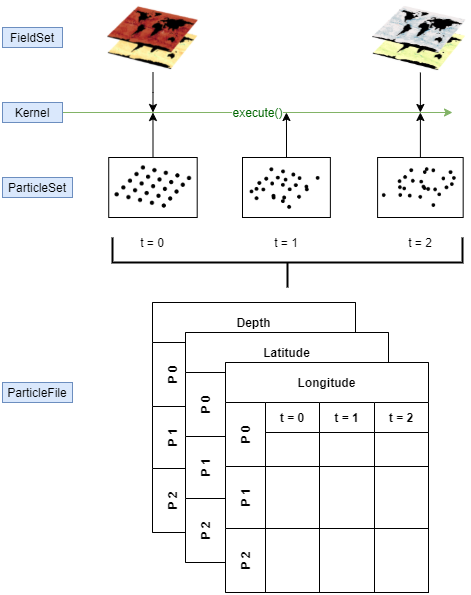

The diagram above was exported from draw.io. Its source (the exported page's mxGraphModel, read from the mxfile embedded in the PNG):
<mxGraphModel dx="1422" dy="762" grid="1" gridSize="10" guides="1" tooltips="1" connect="1" arrows="1" fold="1" page="1" pageScale="1" pageWidth="827" pageHeight="1169" math="0" shadow="0">
  <root>
    <mxCell id="0" />
    <mxCell id="1" parent="0" />
    <mxCell id="ZKtt7pXRlVkyNbNoVnik-257" style="edgeStyle=orthogonalEdgeStyle;rounded=0;orthogonalLoop=1;jettySize=auto;html=1;fontSize=12;fontColor=#006600;" parent="1" source="ZKtt7pXRlVkyNbNoVnik-8" edge="1">
      <mxGeometry relative="1" as="geometry">
        <mxPoint x="373.93499999999995" y="410" as="targetPoint" />
      </mxGeometry>
    </mxCell>
    <mxCell id="ZKtt7pXRlVkyNbNoVnik-256" style="edgeStyle=orthogonalEdgeStyle;rounded=0;orthogonalLoop=1;jettySize=auto;html=1;fontSize=12;fontColor=#006600;" parent="1" source="ZKtt7pXRlVkyNbNoVnik-1" edge="1">
      <mxGeometry relative="1" as="geometry">
        <mxPoint x="240.4699999999998" y="410" as="targetPoint" />
      </mxGeometry>
    </mxCell>
    <mxCell id="ZKtt7pXRlVkyNbNoVnik-1" value="" style="shape=image;verticalLabelPosition=bottom;labelBackgroundColor=#ffffff;verticalAlign=top;aspect=fixed;imageAspect=0;image=data:image/png,(base64 omitted: 24900 chars);" parent="1" vertex="1">
      <mxGeometry x="193.12" y="300" width="94.7" height="70" as="geometry" />
    </mxCell>
    <mxCell id="ZKtt7pXRlVkyNbNoVnik-259" style="edgeStyle=orthogonalEdgeStyle;rounded=0;orthogonalLoop=1;jettySize=auto;html=1;fontSize=12;fontColor=#006600;" parent="1" source="ZKtt7pXRlVkyNbNoVnik-2" edge="1">
      <mxGeometry relative="1" as="geometry">
        <mxPoint x="507.8800000000001" y="410" as="targetPoint" />
      </mxGeometry>
    </mxCell>
    <mxCell id="ZKtt7pXRlVkyNbNoVnik-2" value="" style="shape=image;verticalLabelPosition=bottom;labelBackgroundColor=#ffffff;verticalAlign=top;aspect=fixed;imageAspect=0;image=data:image/png,(base64 omitted: 22056 chars);" parent="1" vertex="1">
      <mxGeometry x="460" y="300" width="95.76" height="70" as="geometry" />
    </mxCell>
    <mxCell id="ZKtt7pXRlVkyNbNoVnik-3" value="FieldSet" style="text;html=1;strokeColor=#6c8ebf;fillColor=#dae8fc;align=center;verticalAlign=middle;whiteSpace=wrap;rounded=0;" parent="1" vertex="1">
      <mxGeometry x="90" y="325" width="60" height="20" as="geometry" />
    </mxCell>
    <mxCell id="ZKtt7pXRlVkyNbNoVnik-7" value="ParticleSet" style="text;html=1;strokeColor=#6c8ebf;fillColor=#dae8fc;align=center;verticalAlign=middle;whiteSpace=wrap;rounded=0;" parent="1" vertex="1">
      <mxGeometry x="90" y="475" width="70" height="20" as="geometry" />
    </mxCell>
    <mxCell id="ZKtt7pXRlVkyNbNoVnik-8" value="" style="shape=image;verticalLabelPosition=bottom;labelBackgroundColor=#ffffff;verticalAlign=top;aspect=fixed;imageAspect=0;image=data:image/png,(base64 omitted: 4068 chars);imageBorder=#000000;" parent="1" vertex="1">
      <mxGeometry x="330" y="455" width="87.87" height="60" as="geometry" />
    </mxCell>
    <mxCell id="ZKtt7pXRlVkyNbNoVnik-258" style="edgeStyle=orthogonalEdgeStyle;rounded=0;orthogonalLoop=1;jettySize=auto;html=1;fontSize=12;fontColor=#006600;" parent="1" source="ZKtt7pXRlVkyNbNoVnik-9" edge="1">
      <mxGeometry relative="1" as="geometry">
        <mxPoint x="507.8799999999999" y="410" as="targetPoint" />
      </mxGeometry>
    </mxCell>
    <mxCell id="ZKtt7pXRlVkyNbNoVnik-9" value="" style="shape=image;verticalLabelPosition=bottom;labelBackgroundColor=#ffffff;verticalAlign=top;aspect=fixed;imageAspect=0;image=data:image/png,(base64 omitted: 4188 chars);imageBorder=#000000;" parent="1" vertex="1">
      <mxGeometry x="465.09" y="455" width="85.58" height="60" as="geometry" />
    </mxCell>
    <mxCell id="ZKtt7pXRlVkyNbNoVnik-250" value="ParticleFile" style="text;html=1;strokeColor=#6c8ebf;fillColor=#dae8fc;align=center;verticalAlign=middle;whiteSpace=wrap;rounded=0;" parent="1" vertex="1">
      <mxGeometry x="90" y="680" width="70" height="20" as="geometry" />
    </mxCell>
    <mxCell id="ZKtt7pXRlVkyNbNoVnik-255" style="edgeStyle=orthogonalEdgeStyle;rounded=0;orthogonalLoop=1;jettySize=auto;html=1;fontSize=12;fontColor=#006600;" parent="1" source="ZKtt7pXRlVkyNbNoVnik-251" edge="1">
      <mxGeometry relative="1" as="geometry">
        <mxPoint x="240.46499999999992" y="410" as="targetPoint" />
      </mxGeometry>
    </mxCell>
    <mxCell id="ZKtt7pXRlVkyNbNoVnik-251" value="" style="shape=image;verticalLabelPosition=bottom;labelBackgroundColor=#ffffff;verticalAlign=top;aspect=fixed;imageAspect=0;image=data:image/png,(base64 omitted: 4140 chars);imageBorder=#000000;" parent="1" vertex="1">
      <mxGeometry x="196.23000000000002" y="455" width="88.47" height="60" as="geometry" />
    </mxCell>
    <mxCell id="ZKtt7pXRlVkyNbNoVnik-253" value="execute()&lt;font style=&quot;font-size: 12px&quot;&gt;&lt;br style=&quot;font-size: 12px&quot;&gt;&lt;/font&gt;" style="edgeStyle=orthogonalEdgeStyle;rounded=0;orthogonalLoop=1;jettySize=auto;html=1;exitX=1;exitY=0.5;exitDx=0;exitDy=0;fillColor=#d5e8d4;strokeColor=#82b366;fontSize=12;fontColor=#006600;" parent="1" source="ZKtt7pXRlVkyNbNoVnik-252" edge="1">
      <mxGeometry relative="1" as="geometry">
        <mxPoint x="540" y="410" as="targetPoint" />
      </mxGeometry>
    </mxCell>
    <mxCell id="ZKtt7pXRlVkyNbNoVnik-252" value="Kernel" style="text;html=1;strokeColor=#6c8ebf;fillColor=#dae8fc;align=center;verticalAlign=middle;whiteSpace=wrap;rounded=0;" parent="1" vertex="1">
      <mxGeometry x="90" y="400" width="60" height="20" as="geometry" />
    </mxCell>
    <mxCell id="ZKtt7pXRlVkyNbNoVnik-260" value="" style="strokeWidth=2;html=1;shape=mxgraph.flowchart.annotation_2;align=left;labelPosition=right;pointerEvents=1;fontSize=12;fontColor=#006600;direction=north;" parent="1" vertex="1">
      <mxGeometry x="200" y="535" width="350" height="50" as="geometry" />
    </mxCell>
    <mxCell id="ZKtt7pXRlVkyNbNoVnik-262" value="&lt;font color=&quot;#000000&quot;&gt;t = 0&lt;/font&gt;" style="text;html=1;strokeColor=none;fillColor=none;align=center;verticalAlign=middle;whiteSpace=wrap;rounded=0;fontSize=12;fontColor=#006600;" parent="1" vertex="1">
      <mxGeometry x="220.47" y="530" width="40" height="20" as="geometry" />
    </mxCell>
    <mxCell id="ZKtt7pXRlVkyNbNoVnik-263" value="&lt;font color=&quot;#000000&quot;&gt;t = 1&lt;/font&gt;" style="text;html=1;strokeColor=none;fillColor=none;align=center;verticalAlign=middle;whiteSpace=wrap;rounded=0;fontSize=12;fontColor=#006600;" parent="1" vertex="1">
      <mxGeometry x="353.93" y="530" width="40" height="20" as="geometry" />
    </mxCell>
    <mxCell id="ZKtt7pXRlVkyNbNoVnik-264" value="&lt;font color=&quot;#000000&quot;&gt;t = 2&lt;/font&gt;" style="text;html=1;strokeColor=none;fillColor=none;align=center;verticalAlign=middle;whiteSpace=wrap;rounded=0;fontSize=12;fontColor=#006600;" parent="1" vertex="1">
      <mxGeometry x="487.88" y="530" width="40" height="20" as="geometry" />
    </mxCell>
    <mxCell id="ZKtt7pXRlVkyNbNoVnik-313" value="" style="group" parent="1" vertex="1" connectable="0">
      <mxGeometry x="240" y="600" width="276" height="290" as="geometry" />
    </mxCell>
    <mxCell id="ZKtt7pXRlVkyNbNoVnik-282" value="" style="group" parent="ZKtt7pXRlVkyNbNoVnik-313" vertex="1" connectable="0">
      <mxGeometry width="203" height="230" as="geometry" />
    </mxCell>
    <mxCell id="ZKtt7pXRlVkyNbNoVnik-281" value="" style="rounded=0;whiteSpace=wrap;html=1;fontSize=12;fillColor=#FFFFFF;" parent="ZKtt7pXRlVkyNbNoVnik-282" vertex="1">
      <mxGeometry width="203" height="230" as="geometry" />
    </mxCell>
    <mxCell id="ZKtt7pXRlVkyNbNoVnik-266" value="&lt;font color=&quot;#000000&quot;&gt;Depth&lt;/font&gt;" style="shape=table;childLayout=tableLayout;rowLines=0;columnLines=0;startSize=40;html=1;whiteSpace=wrap;collapsible=0;recursiveResize=0;expand=0;pointerEvents=0;fontStyle=1;align=center;fontSize=12;fontColor=#006600;fillColor=#FFFFFF;" parent="ZKtt7pXRlVkyNbNoVnik-282" vertex="1">
      <mxGeometry width="203" height="230" as="geometry" />
    </mxCell>
    <mxCell id="ZKtt7pXRlVkyNbNoVnik-267" value="P 0" style="swimlane;horizontal=0;points=[[0,0.5],[1,0.5]];portConstraint=eastwest;startSize=40;html=1;whiteSpace=wrap;collapsible=0;recursiveResize=0;expand=0;pointerEvents=0;fontStyle=1" parent="ZKtt7pXRlVkyNbNoVnik-266" vertex="1">
      <mxGeometry y="40" width="203" height="64" as="geometry" />
    </mxCell>
    <mxCell id="ZKtt7pXRlVkyNbNoVnik-268" value="t = 0" style="swimlane;connectable=0;startSize=30;html=1;whiteSpace=wrap;collapsible=0;recursiveResize=0;expand=0;pointerEvents=0;" parent="ZKtt7pXRlVkyNbNoVnik-267" vertex="1">
      <mxGeometry x="40" width="54" height="64" as="geometry" />
    </mxCell>
    <mxCell id="ZKtt7pXRlVkyNbNoVnik-269" value="t = 1" style="swimlane;connectable=0;startSize=30;html=1;whiteSpace=wrap;collapsible=0;recursiveResize=0;expand=0;pointerEvents=0;" parent="ZKtt7pXRlVkyNbNoVnik-267" vertex="1">
      <mxGeometry x="94" width="55" height="64" as="geometry" />
    </mxCell>
    <mxCell id="ZKtt7pXRlVkyNbNoVnik-270" value="t = 2" style="swimlane;connectable=0;startSize=30;html=1;whiteSpace=wrap;collapsible=0;recursiveResize=0;expand=0;pointerEvents=0;" parent="ZKtt7pXRlVkyNbNoVnik-267" vertex="1">
      <mxGeometry x="149" width="54" height="64" as="geometry" />
    </mxCell>
    <mxCell id="ZKtt7pXRlVkyNbNoVnik-271" value="P 1" style="swimlane;horizontal=0;points=[[0,0.5],[1,0.5]];portConstraint=eastwest;startSize=40;html=1;whiteSpace=wrap;collapsible=0;recursiveResize=0;expand=0;pointerEvents=0;" parent="ZKtt7pXRlVkyNbNoVnik-266" vertex="1">
      <mxGeometry y="104" width="203" height="62" as="geometry" />
    </mxCell>
    <mxCell id="ZKtt7pXRlVkyNbNoVnik-272" value="" style="swimlane;connectable=0;startSize=0;html=1;whiteSpace=wrap;collapsible=0;recursiveResize=0;expand=0;pointerEvents=0;" parent="ZKtt7pXRlVkyNbNoVnik-271" vertex="1">
      <mxGeometry x="40" width="54" height="62" as="geometry" />
    </mxCell>
    <mxCell id="ZKtt7pXRlVkyNbNoVnik-273" value="" style="swimlane;connectable=0;startSize=0;html=1;whiteSpace=wrap;collapsible=0;recursiveResize=0;expand=0;pointerEvents=0;" parent="ZKtt7pXRlVkyNbNoVnik-271" vertex="1">
      <mxGeometry x="94" width="55" height="62" as="geometry" />
    </mxCell>
    <mxCell id="ZKtt7pXRlVkyNbNoVnik-274" value="" style="swimlane;connectable=0;startSize=0;html=1;whiteSpace=wrap;collapsible=0;recursiveResize=0;expand=0;pointerEvents=0;" parent="ZKtt7pXRlVkyNbNoVnik-271" vertex="1">
      <mxGeometry x="149" width="54" height="62" as="geometry" />
    </mxCell>
    <mxCell id="ZKtt7pXRlVkyNbNoVnik-275" value="P 2" style="swimlane;horizontal=0;points=[[0,0.5],[1,0.5]];portConstraint=eastwest;startSize=40;html=1;whiteSpace=wrap;collapsible=0;recursiveResize=0;expand=0;pointerEvents=0;" parent="ZKtt7pXRlVkyNbNoVnik-266" vertex="1">
      <mxGeometry y="166" width="203" height="64" as="geometry" />
    </mxCell>
    <mxCell id="ZKtt7pXRlVkyNbNoVnik-276" value="" style="swimlane;connectable=0;startSize=0;html=1;whiteSpace=wrap;collapsible=0;recursiveResize=0;expand=0;pointerEvents=0;" parent="ZKtt7pXRlVkyNbNoVnik-275" vertex="1">
      <mxGeometry x="40" width="54" height="64" as="geometry" />
    </mxCell>
    <mxCell id="ZKtt7pXRlVkyNbNoVnik-277" value="" style="swimlane;connectable=0;startSize=0;html=1;whiteSpace=wrap;collapsible=0;recursiveResize=0;expand=0;pointerEvents=0;" parent="ZKtt7pXRlVkyNbNoVnik-275" vertex="1">
      <mxGeometry x="94" width="55" height="64" as="geometry" />
    </mxCell>
    <mxCell id="ZKtt7pXRlVkyNbNoVnik-278" value="" style="swimlane;connectable=0;startSize=0;html=1;whiteSpace=wrap;collapsible=0;recursiveResize=0;expand=0;pointerEvents=0;" parent="ZKtt7pXRlVkyNbNoVnik-275" vertex="1">
      <mxGeometry x="149" width="54" height="64" as="geometry" />
    </mxCell>
    <mxCell id="ZKtt7pXRlVkyNbNoVnik-283" value="" style="group" parent="ZKtt7pXRlVkyNbNoVnik-278" vertex="1" connectable="0">
      <mxGeometry x="-116" y="-136" width="203" height="230" as="geometry" />
    </mxCell>
    <mxCell id="ZKtt7pXRlVkyNbNoVnik-284" value="" style="rounded=0;whiteSpace=wrap;html=1;fontSize=12;fillColor=#FFFFFF;" parent="ZKtt7pXRlVkyNbNoVnik-283" vertex="1">
      <mxGeometry width="203" height="230" as="geometry" />
    </mxCell>
    <mxCell id="ZKtt7pXRlVkyNbNoVnik-285" value="&lt;font color=&quot;#000000&quot;&gt;Latitude&lt;/font&gt;" style="shape=table;childLayout=tableLayout;rowLines=0;columnLines=0;startSize=40;html=1;whiteSpace=wrap;collapsible=0;recursiveResize=0;expand=0;pointerEvents=0;fontStyle=1;align=center;fontSize=12;fontColor=#006600;fillColor=#FFFFFF;" parent="ZKtt7pXRlVkyNbNoVnik-283" vertex="1">
      <mxGeometry width="203" height="230" as="geometry" />
    </mxCell>
    <mxCell id="ZKtt7pXRlVkyNbNoVnik-286" value="P 0" style="swimlane;horizontal=0;points=[[0,0.5],[1,0.5]];portConstraint=eastwest;startSize=40;html=1;whiteSpace=wrap;collapsible=0;recursiveResize=0;expand=0;pointerEvents=0;fontStyle=1" parent="ZKtt7pXRlVkyNbNoVnik-285" vertex="1">
      <mxGeometry y="40" width="203" height="64" as="geometry" />
    </mxCell>
    <mxCell id="ZKtt7pXRlVkyNbNoVnik-287" value="t = 0" style="swimlane;connectable=0;startSize=30;html=1;whiteSpace=wrap;collapsible=0;recursiveResize=0;expand=0;pointerEvents=0;" parent="ZKtt7pXRlVkyNbNoVnik-286" vertex="1">
      <mxGeometry x="40" width="54" height="64" as="geometry" />
    </mxCell>
    <mxCell id="ZKtt7pXRlVkyNbNoVnik-288" value="t = 1" style="swimlane;connectable=0;startSize=30;html=1;whiteSpace=wrap;collapsible=0;recursiveResize=0;expand=0;pointerEvents=0;" parent="ZKtt7pXRlVkyNbNoVnik-286" vertex="1">
      <mxGeometry x="94" width="55" height="64" as="geometry" />
    </mxCell>
    <mxCell id="ZKtt7pXRlVkyNbNoVnik-289" value="t = 2" style="swimlane;connectable=0;startSize=30;html=1;whiteSpace=wrap;collapsible=0;recursiveResize=0;expand=0;pointerEvents=0;" parent="ZKtt7pXRlVkyNbNoVnik-286" vertex="1">
      <mxGeometry x="149" width="54" height="64" as="geometry" />
    </mxCell>
    <mxCell id="ZKtt7pXRlVkyNbNoVnik-290" value="P 1" style="swimlane;horizontal=0;points=[[0,0.5],[1,0.5]];portConstraint=eastwest;startSize=40;html=1;whiteSpace=wrap;collapsible=0;recursiveResize=0;expand=0;pointerEvents=0;" parent="ZKtt7pXRlVkyNbNoVnik-285" vertex="1">
      <mxGeometry y="104" width="203" height="62" as="geometry" />
    </mxCell>
    <mxCell id="ZKtt7pXRlVkyNbNoVnik-291" value="" style="swimlane;connectable=0;startSize=0;html=1;whiteSpace=wrap;collapsible=0;recursiveResize=0;expand=0;pointerEvents=0;" parent="ZKtt7pXRlVkyNbNoVnik-290" vertex="1">
      <mxGeometry x="40" width="54" height="62" as="geometry" />
    </mxCell>
    <mxCell id="ZKtt7pXRlVkyNbNoVnik-292" value="" style="swimlane;connectable=0;startSize=0;html=1;whiteSpace=wrap;collapsible=0;recursiveResize=0;expand=0;pointerEvents=0;" parent="ZKtt7pXRlVkyNbNoVnik-290" vertex="1">
      <mxGeometry x="94" width="55" height="62" as="geometry" />
    </mxCell>
    <mxCell id="ZKtt7pXRlVkyNbNoVnik-293" value="" style="swimlane;connectable=0;startSize=0;html=1;whiteSpace=wrap;collapsible=0;recursiveResize=0;expand=0;pointerEvents=0;" parent="ZKtt7pXRlVkyNbNoVnik-290" vertex="1">
      <mxGeometry x="149" width="54" height="62" as="geometry" />
    </mxCell>
    <mxCell id="ZKtt7pXRlVkyNbNoVnik-294" value="P 2" style="swimlane;horizontal=0;points=[[0,0.5],[1,0.5]];portConstraint=eastwest;startSize=40;html=1;whiteSpace=wrap;collapsible=0;recursiveResize=0;expand=0;pointerEvents=0;" parent="ZKtt7pXRlVkyNbNoVnik-285" vertex="1">
      <mxGeometry y="166" width="203" height="64" as="geometry" />
    </mxCell>
    <mxCell id="ZKtt7pXRlVkyNbNoVnik-295" value="" style="swimlane;connectable=0;startSize=0;html=1;whiteSpace=wrap;collapsible=0;recursiveResize=0;expand=0;pointerEvents=0;" parent="ZKtt7pXRlVkyNbNoVnik-294" vertex="1">
      <mxGeometry x="40" width="54" height="64" as="geometry" />
    </mxCell>
    <mxCell id="ZKtt7pXRlVkyNbNoVnik-296" value="" style="swimlane;connectable=0;startSize=0;html=1;whiteSpace=wrap;collapsible=0;recursiveResize=0;expand=0;pointerEvents=0;" parent="ZKtt7pXRlVkyNbNoVnik-294" vertex="1">
      <mxGeometry x="94" width="55" height="64" as="geometry" />
    </mxCell>
    <mxCell id="ZKtt7pXRlVkyNbNoVnik-297" value="" style="swimlane;connectable=0;startSize=0;html=1;whiteSpace=wrap;collapsible=0;recursiveResize=0;expand=0;pointerEvents=0;" parent="ZKtt7pXRlVkyNbNoVnik-294" vertex="1">
      <mxGeometry x="149" width="54" height="64" as="geometry" />
    </mxCell>
    <mxCell id="ZKtt7pXRlVkyNbNoVnik-298" value="" style="group" parent="ZKtt7pXRlVkyNbNoVnik-313" vertex="1" connectable="0">
      <mxGeometry x="73" y="60" width="203" height="230" as="geometry" />
    </mxCell>
    <mxCell id="ZKtt7pXRlVkyNbNoVnik-299" value="" style="rounded=0;whiteSpace=wrap;html=1;fontSize=12;fillColor=#FFFFFF;" parent="ZKtt7pXRlVkyNbNoVnik-298" vertex="1">
      <mxGeometry width="203" height="230" as="geometry" />
    </mxCell>
    <mxCell id="ZKtt7pXRlVkyNbNoVnik-300" value="&lt;font color=&quot;#000000&quot;&gt;Longitude&lt;/font&gt;" style="shape=table;childLayout=tableLayout;rowLines=0;columnLines=0;startSize=40;html=1;whiteSpace=wrap;collapsible=0;recursiveResize=0;expand=0;pointerEvents=0;fontStyle=1;align=center;fontSize=12;fontColor=#006600;fillColor=#FFFFFF;" parent="ZKtt7pXRlVkyNbNoVnik-298" vertex="1">
      <mxGeometry width="203" height="230" as="geometry" />
    </mxCell>
    <mxCell id="ZKtt7pXRlVkyNbNoVnik-301" value="P 0" style="swimlane;horizontal=0;points=[[0,0.5],[1,0.5]];portConstraint=eastwest;startSize=40;html=1;whiteSpace=wrap;collapsible=0;recursiveResize=0;expand=0;pointerEvents=0;fontStyle=1" parent="ZKtt7pXRlVkyNbNoVnik-300" vertex="1">
      <mxGeometry y="40" width="203" height="64" as="geometry" />
    </mxCell>
    <mxCell id="ZKtt7pXRlVkyNbNoVnik-302" value="t = 0" style="swimlane;connectable=0;startSize=30;html=1;whiteSpace=wrap;collapsible=0;recursiveResize=0;expand=0;pointerEvents=0;" parent="ZKtt7pXRlVkyNbNoVnik-301" vertex="1">
      <mxGeometry x="40" width="54" height="64" as="geometry" />
    </mxCell>
    <mxCell id="ZKtt7pXRlVkyNbNoVnik-303" value="t = 1" style="swimlane;connectable=0;startSize=30;html=1;whiteSpace=wrap;collapsible=0;recursiveResize=0;expand=0;pointerEvents=0;" parent="ZKtt7pXRlVkyNbNoVnik-301" vertex="1">
      <mxGeometry x="94" width="55" height="64" as="geometry" />
    </mxCell>
    <mxCell id="ZKtt7pXRlVkyNbNoVnik-304" value="t = 2" style="swimlane;connectable=0;startSize=30;html=1;whiteSpace=wrap;collapsible=0;recursiveResize=0;expand=0;pointerEvents=0;" parent="ZKtt7pXRlVkyNbNoVnik-301" vertex="1">
      <mxGeometry x="149" width="54" height="64" as="geometry" />
    </mxCell>
    <mxCell id="ZKtt7pXRlVkyNbNoVnik-305" value="P 1" style="swimlane;horizontal=0;points=[[0,0.5],[1,0.5]];portConstraint=eastwest;startSize=40;html=1;whiteSpace=wrap;collapsible=0;recursiveResize=0;expand=0;pointerEvents=0;" parent="ZKtt7pXRlVkyNbNoVnik-300" vertex="1">
      <mxGeometry y="104" width="203" height="62" as="geometry" />
    </mxCell>
    <mxCell id="ZKtt7pXRlVkyNbNoVnik-306" value="" style="swimlane;connectable=0;startSize=0;html=1;whiteSpace=wrap;collapsible=0;recursiveResize=0;expand=0;pointerEvents=0;" parent="ZKtt7pXRlVkyNbNoVnik-305" vertex="1">
      <mxGeometry x="40" width="54" height="62" as="geometry" />
    </mxCell>
    <mxCell id="ZKtt7pXRlVkyNbNoVnik-307" value="" style="swimlane;connectable=0;startSize=0;html=1;whiteSpace=wrap;collapsible=0;recursiveResize=0;expand=0;pointerEvents=0;" parent="ZKtt7pXRlVkyNbNoVnik-305" vertex="1">
      <mxGeometry x="94" width="55" height="62" as="geometry" />
    </mxCell>
    <mxCell id="ZKtt7pXRlVkyNbNoVnik-308" value="" style="swimlane;connectable=0;startSize=0;html=1;whiteSpace=wrap;collapsible=0;recursiveResize=0;expand=0;pointerEvents=0;" parent="ZKtt7pXRlVkyNbNoVnik-305" vertex="1">
      <mxGeometry x="149" width="54" height="62" as="geometry" />
    </mxCell>
    <mxCell id="ZKtt7pXRlVkyNbNoVnik-309" value="P 2" style="swimlane;horizontal=0;points=[[0,0.5],[1,0.5]];portConstraint=eastwest;startSize=40;html=1;whiteSpace=wrap;collapsible=0;recursiveResize=0;expand=0;pointerEvents=0;" parent="ZKtt7pXRlVkyNbNoVnik-300" vertex="1">
      <mxGeometry y="166" width="203" height="64" as="geometry" />
    </mxCell>
    <mxCell id="ZKtt7pXRlVkyNbNoVnik-310" value="" style="swimlane;connectable=0;startSize=0;html=1;whiteSpace=wrap;collapsible=0;recursiveResize=0;expand=0;pointerEvents=0;" parent="ZKtt7pXRlVkyNbNoVnik-309" vertex="1">
      <mxGeometry x="40" width="54" height="64" as="geometry" />
    </mxCell>
    <mxCell id="ZKtt7pXRlVkyNbNoVnik-311" value="" style="swimlane;connectable=0;startSize=0;html=1;whiteSpace=wrap;collapsible=0;recursiveResize=0;expand=0;pointerEvents=0;" parent="ZKtt7pXRlVkyNbNoVnik-309" vertex="1">
      <mxGeometry x="94" width="55" height="64" as="geometry" />
    </mxCell>
    <mxCell id="ZKtt7pXRlVkyNbNoVnik-312" value="" style="swimlane;connectable=0;startSize=0;html=1;whiteSpace=wrap;collapsible=0;recursiveResize=0;expand=0;pointerEvents=0;" parent="ZKtt7pXRlVkyNbNoVnik-309" vertex="1">
      <mxGeometry x="149" width="54" height="64" as="geometry" />
    </mxCell>
  </root>
</mxGraphModel>